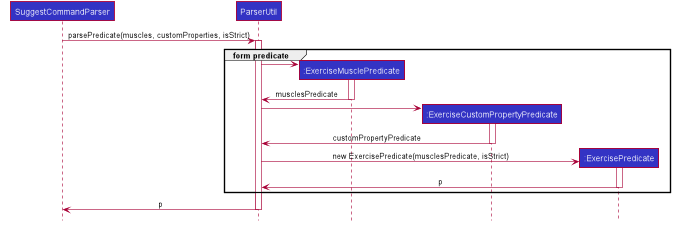

The diagram above was rendered by PlantUML. Its source (embedded in the PNG):
@startuml








skinparam BackgroundColor #FFFFFFF

skinparam Shadowing false

skinparam Class {
    FontColor #FFFFFF
    BorderThickness 1
    BorderColor #FFFFFF
    StereotypeFontColor #FFFFFF
    FontName Arial
}

skinparam Actor {
    BorderColor #000000
    Color #000000
    FontName Arial
}

skinparam Sequence {
    MessageAlign center
    BoxFontSize 15
    BoxPadding 0
    BoxFontColor #FFFFFF
    FontName Arial
}

skinparam Participant {
    FontColor #FFFFFFF
    Padding 20
}

skinparam MinClassWidth 50
skinparam ParticipantPadding 10
skinparam Shadowing false
skinparam DefaultTextAlignment center
skinparam packageStyle Rectangle

hide footbox
hide members
hide circle

participant "SuggestCommandParser" as SuggestCommandParser #3333C4
participant "ParserUtil" as ParserUtil #3333C4

SuggestCommandParser -> ParserUtil : parsePredicate(muscles, customProperties, isStrict)

group form predicate
participant ":ExerciseMusclePredicate" as ExerciseMusclePredicate #3333C4
participant ":ExerciseCustomPropertyPredicate" as ExerciseCustomPropertyPredicate #3333C4
participant ":ExercisePredicate" as ExercisePredicate #3333C4

activate ParserUtil

create ExerciseMusclePredicate
ParserUtil -> ExerciseMusclePredicate
activate ExerciseMusclePredicate

ExerciseMusclePredicate -> ParserUtil : musclesPredicate
deactivate ExerciseMusclePredicate

create ExerciseCustomPropertyPredicate
ParserUtil -> ExerciseCustomPropertyPredicate
activate ExerciseCustomPropertyPredicate

ExerciseCustomPropertyPredicate -> ParserUtil : customPropertyPredicate
deactivate ExerciseCustomPropertyPredicate

create ExercisePredicate
ParserUtil -> ExercisePredicate : new ExercisePredicate(musclesPredicate, isStrict)
activate ExercisePredicate
ExercisePredicate -> ParserUtil : p
deactivate ExercisePredicate


end

ParserUtil -> SuggestCommandParser : p
deactivate ParserUtil

@enduml